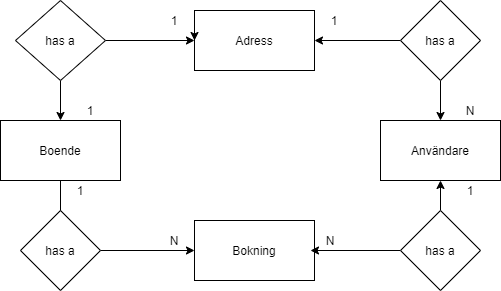

The diagram above was exported from draw.io. Its source (the exported page's mxGraphModel, read from the mxfile embedded in the PNG):
<mxGraphModel dx="782" dy="437" grid="1" gridSize="10" guides="1" tooltips="1" connect="1" arrows="1" fold="1" page="1" pageScale="1" pageWidth="827" pageHeight="1169" math="0" shadow="0">
  <root>
    <mxCell id="0" />
    <mxCell id="1" parent="0" />
    <mxCell id="Po48aEN9Ad4LMA0nzv4k-1" value="" style="rounded=0;whiteSpace=wrap;html=1;" vertex="1" parent="1">
      <mxGeometry x="100" y="140" width="120" height="60" as="geometry" />
    </mxCell>
    <mxCell id="Po48aEN9Ad4LMA0nzv4k-2" value="Boende" style="text;html=1;strokeColor=none;fillColor=none;align=center;verticalAlign=middle;whiteSpace=wrap;rounded=0;" vertex="1" parent="1">
      <mxGeometry x="110" y="160" width="100" height="20" as="geometry" />
    </mxCell>
    <mxCell id="Po48aEN9Ad4LMA0nzv4k-3" value="" style="rounded=0;whiteSpace=wrap;html=1;" vertex="1" parent="1">
      <mxGeometry x="480" y="140" width="120" height="60" as="geometry" />
    </mxCell>
    <mxCell id="Po48aEN9Ad4LMA0nzv4k-4" value="Användare" style="text;html=1;strokeColor=none;fillColor=none;align=center;verticalAlign=middle;whiteSpace=wrap;rounded=0;" vertex="1" parent="1">
      <mxGeometry x="520" y="160" width="40" height="20" as="geometry" />
    </mxCell>
    <mxCell id="Po48aEN9Ad4LMA0nzv4k-6" value="" style="rounded=0;whiteSpace=wrap;html=1;" vertex="1" parent="1">
      <mxGeometry x="294" y="30" width="120" height="60" as="geometry" />
    </mxCell>
    <mxCell id="Po48aEN9Ad4LMA0nzv4k-7" value="Adress" style="text;html=1;strokeColor=none;fillColor=none;align=center;verticalAlign=middle;whiteSpace=wrap;rounded=0;" vertex="1" parent="1">
      <mxGeometry x="334" y="50" width="40" height="20" as="geometry" />
    </mxCell>
    <mxCell id="Po48aEN9Ad4LMA0nzv4k-8" value="" style="rounded=0;whiteSpace=wrap;html=1;" vertex="1" parent="1">
      <mxGeometry x="294" y="240" width="120" height="60" as="geometry" />
    </mxCell>
    <mxCell id="Po48aEN9Ad4LMA0nzv4k-9" value="Bokning" style="text;html=1;strokeColor=none;fillColor=none;align=center;verticalAlign=middle;whiteSpace=wrap;rounded=0;" vertex="1" parent="1">
      <mxGeometry x="334" y="260" width="40" height="20" as="geometry" />
    </mxCell>
    <mxCell id="Po48aEN9Ad4LMA0nzv4k-12" style="edgeStyle=orthogonalEdgeStyle;rounded=0;orthogonalLoop=1;jettySize=auto;html=1;exitX=0.5;exitY=0;exitDx=0;exitDy=0;entryX=0.5;entryY=1;entryDx=0;entryDy=0;" edge="1" parent="1" source="Po48aEN9Ad4LMA0nzv4k-10" target="Po48aEN9Ad4LMA0nzv4k-3">
      <mxGeometry relative="1" as="geometry" />
    </mxCell>
    <mxCell id="Po48aEN9Ad4LMA0nzv4k-13" style="edgeStyle=orthogonalEdgeStyle;rounded=0;orthogonalLoop=1;jettySize=auto;html=1;exitX=0;exitY=0.5;exitDx=0;exitDy=0;" edge="1" parent="1" source="Po48aEN9Ad4LMA0nzv4k-10">
      <mxGeometry relative="1" as="geometry">
        <mxPoint x="410" y="270" as="targetPoint" />
      </mxGeometry>
    </mxCell>
    <mxCell id="Po48aEN9Ad4LMA0nzv4k-10" value="" style="rhombus;whiteSpace=wrap;html=1;" vertex="1" parent="1">
      <mxGeometry x="500" y="230" width="80" height="80" as="geometry" />
    </mxCell>
    <mxCell id="Po48aEN9Ad4LMA0nzv4k-11" value="has a" style="text;html=1;strokeColor=none;fillColor=none;align=center;verticalAlign=middle;whiteSpace=wrap;rounded=0;" vertex="1" parent="1">
      <mxGeometry x="520" y="260" width="40" height="20" as="geometry" />
    </mxCell>
    <mxCell id="Po48aEN9Ad4LMA0nzv4k-16" style="edgeStyle=orthogonalEdgeStyle;rounded=0;orthogonalLoop=1;jettySize=auto;html=1;exitX=0.5;exitY=1;exitDx=0;exitDy=0;entryX=0.5;entryY=0;entryDx=0;entryDy=0;" edge="1" parent="1" source="Po48aEN9Ad4LMA0nzv4k-14" target="Po48aEN9Ad4LMA0nzv4k-3">
      <mxGeometry relative="1" as="geometry" />
    </mxCell>
    <mxCell id="Po48aEN9Ad4LMA0nzv4k-17" style="edgeStyle=orthogonalEdgeStyle;rounded=0;orthogonalLoop=1;jettySize=auto;html=1;exitX=0;exitY=0.5;exitDx=0;exitDy=0;entryX=1;entryY=0.5;entryDx=0;entryDy=0;" edge="1" parent="1" source="Po48aEN9Ad4LMA0nzv4k-14" target="Po48aEN9Ad4LMA0nzv4k-6">
      <mxGeometry relative="1" as="geometry" />
    </mxCell>
    <mxCell id="Po48aEN9Ad4LMA0nzv4k-14" value="" style="rhombus;whiteSpace=wrap;html=1;" vertex="1" parent="1">
      <mxGeometry x="500" y="20" width="80" height="80" as="geometry" />
    </mxCell>
    <mxCell id="Po48aEN9Ad4LMA0nzv4k-15" value="has a" style="text;html=1;strokeColor=none;fillColor=none;align=center;verticalAlign=middle;whiteSpace=wrap;rounded=0;" vertex="1" parent="1">
      <mxGeometry x="515" y="50" width="50" height="20" as="geometry" />
    </mxCell>
    <mxCell id="Po48aEN9Ad4LMA0nzv4k-21" style="edgeStyle=orthogonalEdgeStyle;rounded=0;orthogonalLoop=1;jettySize=auto;html=1;exitX=1;exitY=0.5;exitDx=0;exitDy=0;entryX=0;entryY=0.5;entryDx=0;entryDy=0;" edge="1" parent="1" source="Po48aEN9Ad4LMA0nzv4k-19" target="Po48aEN9Ad4LMA0nzv4k-8">
      <mxGeometry relative="1" as="geometry" />
    </mxCell>
    <mxCell id="Po48aEN9Ad4LMA0nzv4k-19" value="" style="rhombus;whiteSpace=wrap;html=1;" vertex="1" parent="1">
      <mxGeometry x="120" y="230" width="80" height="80" as="geometry" />
    </mxCell>
    <mxCell id="Po48aEN9Ad4LMA0nzv4k-20" value="has a" style="text;html=1;strokeColor=none;fillColor=none;align=center;verticalAlign=middle;whiteSpace=wrap;rounded=0;" vertex="1" parent="1">
      <mxGeometry x="140" y="260" width="40" height="20" as="geometry" />
    </mxCell>
    <mxCell id="Po48aEN9Ad4LMA0nzv4k-25" style="edgeStyle=orthogonalEdgeStyle;rounded=0;orthogonalLoop=1;jettySize=auto;html=1;exitX=0.5;exitY=1;exitDx=0;exitDy=0;" edge="1" parent="1" source="Po48aEN9Ad4LMA0nzv4k-23">
      <mxGeometry relative="1" as="geometry">
        <mxPoint x="160" y="140" as="targetPoint" />
      </mxGeometry>
    </mxCell>
    <mxCell id="Po48aEN9Ad4LMA0nzv4k-26" style="edgeStyle=orthogonalEdgeStyle;rounded=0;orthogonalLoop=1;jettySize=auto;html=1;exitX=1;exitY=0.5;exitDx=0;exitDy=0;entryX=0;entryY=0.5;entryDx=0;entryDy=0;" edge="1" parent="1" source="Po48aEN9Ad4LMA0nzv4k-36" target="Po48aEN9Ad4LMA0nzv4k-6">
      <mxGeometry relative="1" as="geometry" />
    </mxCell>
    <mxCell id="Po48aEN9Ad4LMA0nzv4k-40" style="edgeStyle=orthogonalEdgeStyle;rounded=0;orthogonalLoop=1;jettySize=auto;html=1;entryX=0;entryY=0.5;entryDx=0;entryDy=0;" edge="1" parent="1" source="Po48aEN9Ad4LMA0nzv4k-23" target="Po48aEN9Ad4LMA0nzv4k-6">
      <mxGeometry relative="1" as="geometry" />
    </mxCell>
    <mxCell id="Po48aEN9Ad4LMA0nzv4k-23" value="" style="rhombus;whiteSpace=wrap;html=1;" vertex="1" parent="1">
      <mxGeometry x="115" y="20" width="90" height="80" as="geometry" />
    </mxCell>
    <mxCell id="Po48aEN9Ad4LMA0nzv4k-32" value="" style="endArrow=none;html=1;exitX=0.5;exitY=0;exitDx=0;exitDy=0;entryX=0.5;entryY=1;entryDx=0;entryDy=0;" edge="1" parent="1" source="Po48aEN9Ad4LMA0nzv4k-19" target="Po48aEN9Ad4LMA0nzv4k-1">
      <mxGeometry width="50" height="50" relative="1" as="geometry">
        <mxPoint x="380" y="200" as="sourcePoint" />
        <mxPoint x="430" y="150" as="targetPoint" />
      </mxGeometry>
    </mxCell>
    <mxCell id="Po48aEN9Ad4LMA0nzv4k-33" value="1" style="text;html=1;strokeColor=none;fillColor=none;align=center;verticalAlign=middle;whiteSpace=wrap;rounded=0;" vertex="1" parent="1">
      <mxGeometry x="160" y="200" width="40" height="20" as="geometry" />
    </mxCell>
    <mxCell id="Po48aEN9Ad4LMA0nzv4k-34" value="N" style="text;html=1;strokeColor=none;fillColor=none;align=center;verticalAlign=middle;whiteSpace=wrap;rounded=0;" vertex="1" parent="1">
      <mxGeometry x="254" y="250" width="40" height="20" as="geometry" />
    </mxCell>
    <mxCell id="Po48aEN9Ad4LMA0nzv4k-35" value="has a" style="text;html=1;strokeColor=none;fillColor=none;align=center;verticalAlign=middle;whiteSpace=wrap;rounded=0;" vertex="1" parent="1">
      <mxGeometry x="140" y="50" width="40" height="20" as="geometry" />
    </mxCell>
    <mxCell id="Po48aEN9Ad4LMA0nzv4k-36" value="1" style="text;html=1;strokeColor=none;fillColor=none;align=center;verticalAlign=middle;whiteSpace=wrap;rounded=0;" vertex="1" parent="1">
      <mxGeometry x="254" y="30" width="40" height="20" as="geometry" />
    </mxCell>
    <mxCell id="Po48aEN9Ad4LMA0nzv4k-38" value="1" style="text;html=1;strokeColor=none;fillColor=none;align=center;verticalAlign=middle;whiteSpace=wrap;rounded=0;" vertex="1" parent="1">
      <mxGeometry x="170" y="120" width="40" height="20" as="geometry" />
    </mxCell>
    <mxCell id="Po48aEN9Ad4LMA0nzv4k-41" value="1" style="text;html=1;strokeColor=none;fillColor=none;align=center;verticalAlign=middle;whiteSpace=wrap;rounded=0;" vertex="1" parent="1">
      <mxGeometry x="414" y="30" width="40" height="20" as="geometry" />
    </mxCell>
    <mxCell id="Po48aEN9Ad4LMA0nzv4k-42" value="N" style="text;html=1;strokeColor=none;fillColor=none;align=center;verticalAlign=middle;whiteSpace=wrap;rounded=0;" vertex="1" parent="1">
      <mxGeometry x="550" y="120" width="40" height="20" as="geometry" />
    </mxCell>
    <mxCell id="Po48aEN9Ad4LMA0nzv4k-43" value="1" style="text;html=1;strokeColor=none;fillColor=none;align=center;verticalAlign=middle;whiteSpace=wrap;rounded=0;" vertex="1" parent="1">
      <mxGeometry x="550" y="200" width="40" height="20" as="geometry" />
    </mxCell>
    <mxCell id="Po48aEN9Ad4LMA0nzv4k-44" value="N" style="text;html=1;strokeColor=none;fillColor=none;align=center;verticalAlign=middle;whiteSpace=wrap;rounded=0;" vertex="1" parent="1">
      <mxGeometry x="410" y="250" width="40" height="20" as="geometry" />
    </mxCell>
  </root>
</mxGraphModel>